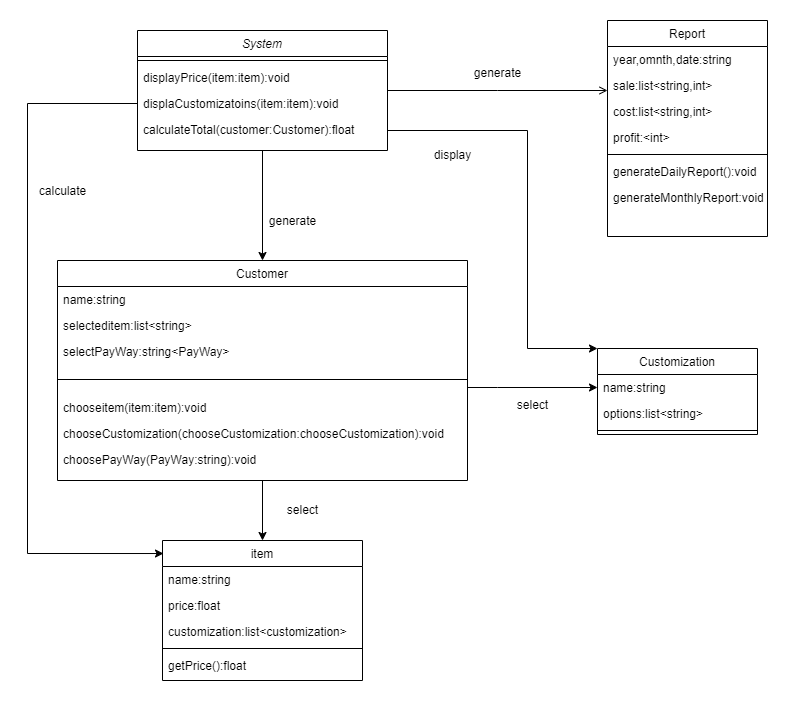

The diagram above was exported from draw.io. Its source (the exported page's mxGraphModel, read from the mxfile embedded in the PNG):
<mxGraphModel dx="1434" dy="746" grid="1" gridSize="10" guides="1" tooltips="1" connect="1" arrows="1" fold="1" page="1" pageScale="1" pageWidth="827" pageHeight="1169" math="0" shadow="0">
  <root>
    <mxCell id="WIyWlLk6GJQsqaUBKTNV-0" />
    <mxCell id="WIyWlLk6GJQsqaUBKTNV-1" parent="WIyWlLk6GJQsqaUBKTNV-0" />
    <mxCell id="jCaSLw56EPYF-1jjIaNb-4" style="edgeStyle=orthogonalEdgeStyle;rounded=0;orthogonalLoop=1;jettySize=auto;html=1;exitX=0.5;exitY=1;exitDx=0;exitDy=0;" edge="1" parent="WIyWlLk6GJQsqaUBKTNV-1" source="zkfFHV4jXpPFQw0GAbJ--0" target="zkfFHV4jXpPFQw0GAbJ--6">
      <mxGeometry relative="1" as="geometry" />
    </mxCell>
    <mxCell id="zkfFHV4jXpPFQw0GAbJ--0" value="System" style="swimlane;fontStyle=2;align=center;verticalAlign=top;childLayout=stackLayout;horizontal=1;startSize=26;horizontalStack=0;resizeParent=1;resizeLast=0;collapsible=1;marginBottom=0;rounded=0;shadow=0;strokeWidth=1;" parent="WIyWlLk6GJQsqaUBKTNV-1" vertex="1">
      <mxGeometry x="150" y="120" width="250" height="120" as="geometry">
        <mxRectangle x="220" y="120" width="160" height="26" as="alternateBounds" />
      </mxGeometry>
    </mxCell>
    <mxCell id="zkfFHV4jXpPFQw0GAbJ--4" value="" style="line;html=1;strokeWidth=1;align=left;verticalAlign=middle;spacingTop=-1;spacingLeft=3;spacingRight=3;rotatable=0;labelPosition=right;points=[];portConstraint=eastwest;" parent="zkfFHV4jXpPFQw0GAbJ--0" vertex="1">
      <mxGeometry y="26" width="250" height="8" as="geometry" />
    </mxCell>
    <mxCell id="zkfFHV4jXpPFQw0GAbJ--5" value="displayPrice(item:item):void&#10;" style="text;align=left;verticalAlign=top;spacingLeft=4;spacingRight=4;overflow=hidden;rotatable=0;points=[[0,0.5],[1,0.5]];portConstraint=eastwest;" parent="zkfFHV4jXpPFQw0GAbJ--0" vertex="1">
      <mxGeometry y="34" width="250" height="26" as="geometry" />
    </mxCell>
    <mxCell id="jCaSLw56EPYF-1jjIaNb-1" value="displaCustomizatoins(item:item):void&#10;" style="text;align=left;verticalAlign=top;spacingLeft=4;spacingRight=4;overflow=hidden;rotatable=0;points=[[0,0.5],[1,0.5]];portConstraint=eastwest;" vertex="1" parent="zkfFHV4jXpPFQw0GAbJ--0">
      <mxGeometry y="60" width="250" height="26" as="geometry" />
    </mxCell>
    <mxCell id="jCaSLw56EPYF-1jjIaNb-3" value="calculateTotal(customer:Customer):float" style="text;align=left;verticalAlign=top;spacingLeft=4;spacingRight=4;overflow=hidden;rotatable=0;points=[[0,0.5],[1,0.5]];portConstraint=eastwest;" vertex="1" parent="zkfFHV4jXpPFQw0GAbJ--0">
      <mxGeometry y="86" width="250" height="26" as="geometry" />
    </mxCell>
    <mxCell id="jCaSLw56EPYF-1jjIaNb-22" style="edgeStyle=orthogonalEdgeStyle;rounded=0;orthogonalLoop=1;jettySize=auto;html=1;exitX=0.5;exitY=1;exitDx=0;exitDy=0;" edge="1" parent="WIyWlLk6GJQsqaUBKTNV-1" source="zkfFHV4jXpPFQw0GAbJ--6" target="jCaSLw56EPYF-1jjIaNb-14">
      <mxGeometry relative="1" as="geometry" />
    </mxCell>
    <mxCell id="jCaSLw56EPYF-1jjIaNb-23" style="edgeStyle=orthogonalEdgeStyle;rounded=0;orthogonalLoop=1;jettySize=auto;html=1;entryX=0;entryY=0.5;entryDx=0;entryDy=0;" edge="1" parent="WIyWlLk6GJQsqaUBKTNV-1" source="zkfFHV4jXpPFQw0GAbJ--6" target="zkfFHV4jXpPFQw0GAbJ--14">
      <mxGeometry relative="1" as="geometry">
        <Array as="points">
          <mxPoint x="510" y="477" />
          <mxPoint x="510" y="477" />
        </Array>
      </mxGeometry>
    </mxCell>
    <mxCell id="zkfFHV4jXpPFQw0GAbJ--6" value="Customer" style="swimlane;fontStyle=0;align=center;verticalAlign=top;childLayout=stackLayout;horizontal=1;startSize=26;horizontalStack=0;resizeParent=1;resizeLast=0;collapsible=1;marginBottom=0;rounded=0;shadow=0;strokeWidth=1;" parent="WIyWlLk6GJQsqaUBKTNV-1" vertex="1">
      <mxGeometry x="70" y="350" width="410" height="220" as="geometry">
        <mxRectangle x="130" y="380" width="160" height="26" as="alternateBounds" />
      </mxGeometry>
    </mxCell>
    <mxCell id="zkfFHV4jXpPFQw0GAbJ--7" value="name:string" style="text;align=left;verticalAlign=top;spacingLeft=4;spacingRight=4;overflow=hidden;rotatable=0;points=[[0,0.5],[1,0.5]];portConstraint=eastwest;" parent="zkfFHV4jXpPFQw0GAbJ--6" vertex="1">
      <mxGeometry y="26" width="410" height="26" as="geometry" />
    </mxCell>
    <mxCell id="zkfFHV4jXpPFQw0GAbJ--8" value="selecteditem:list&lt;string&gt;" style="text;align=left;verticalAlign=top;spacingLeft=4;spacingRight=4;overflow=hidden;rotatable=0;points=[[0,0.5],[1,0.5]];portConstraint=eastwest;rounded=0;shadow=0;html=0;" parent="zkfFHV4jXpPFQw0GAbJ--6" vertex="1">
      <mxGeometry y="52" width="410" height="26" as="geometry" />
    </mxCell>
    <mxCell id="jCaSLw56EPYF-1jjIaNb-5" value="selectPayWay:string&lt;PayWay&gt;" style="text;align=left;verticalAlign=top;spacingLeft=4;spacingRight=4;overflow=hidden;rotatable=0;points=[[0,0.5],[1,0.5]];portConstraint=eastwest;rounded=0;shadow=0;html=0;" vertex="1" parent="zkfFHV4jXpPFQw0GAbJ--6">
      <mxGeometry y="78" width="410" height="26" as="geometry" />
    </mxCell>
    <mxCell id="zkfFHV4jXpPFQw0GAbJ--9" value="" style="line;html=1;strokeWidth=1;align=left;verticalAlign=middle;spacingTop=-1;spacingLeft=3;spacingRight=3;rotatable=0;labelPosition=right;points=[];portConstraint=eastwest;" parent="zkfFHV4jXpPFQw0GAbJ--6" vertex="1">
      <mxGeometry y="104" width="410" height="30" as="geometry" />
    </mxCell>
    <mxCell id="jCaSLw56EPYF-1jjIaNb-6" value="chooseitem(item:item):void" style="text;align=left;verticalAlign=top;spacingLeft=4;spacingRight=4;overflow=hidden;rotatable=0;points=[[0,0.5],[1,0.5]];portConstraint=eastwest;rounded=0;shadow=0;html=0;" vertex="1" parent="zkfFHV4jXpPFQw0GAbJ--6">
      <mxGeometry y="134" width="410" height="26" as="geometry" />
    </mxCell>
    <mxCell id="zkfFHV4jXpPFQw0GAbJ--11" value="chooseCustomization(chooseCustomization:chooseCustomization):void" style="text;align=left;verticalAlign=top;spacingLeft=4;spacingRight=4;overflow=hidden;rotatable=0;points=[[0,0.5],[1,0.5]];portConstraint=eastwest;" parent="zkfFHV4jXpPFQw0GAbJ--6" vertex="1">
      <mxGeometry y="160" width="410" height="26" as="geometry" />
    </mxCell>
    <mxCell id="zkfFHV4jXpPFQw0GAbJ--10" value="choosePayWay(PayWay:string):void" style="text;align=left;verticalAlign=top;spacingLeft=4;spacingRight=4;overflow=hidden;rotatable=0;points=[[0,0.5],[1,0.5]];portConstraint=eastwest;fontStyle=0" parent="zkfFHV4jXpPFQw0GAbJ--6" vertex="1">
      <mxGeometry y="186" width="410" height="26" as="geometry" />
    </mxCell>
    <mxCell id="zkfFHV4jXpPFQw0GAbJ--13" value="Customization" style="swimlane;fontStyle=0;align=center;verticalAlign=top;childLayout=stackLayout;horizontal=1;startSize=26;horizontalStack=0;resizeParent=1;resizeLast=0;collapsible=1;marginBottom=0;rounded=0;shadow=0;strokeWidth=1;" parent="WIyWlLk6GJQsqaUBKTNV-1" vertex="1">
      <mxGeometry x="610" y="438" width="160" height="86" as="geometry">
        <mxRectangle x="340" y="380" width="170" height="26" as="alternateBounds" />
      </mxGeometry>
    </mxCell>
    <mxCell id="zkfFHV4jXpPFQw0GAbJ--14" value="name:string&#10;" style="text;align=left;verticalAlign=top;spacingLeft=4;spacingRight=4;overflow=hidden;rotatable=0;points=[[0,0.5],[1,0.5]];portConstraint=eastwest;" parent="zkfFHV4jXpPFQw0GAbJ--13" vertex="1">
      <mxGeometry y="26" width="160" height="26" as="geometry" />
    </mxCell>
    <mxCell id="jCaSLw56EPYF-1jjIaNb-12" value="options:list&lt;string&gt;" style="text;align=left;verticalAlign=top;spacingLeft=4;spacingRight=4;overflow=hidden;rotatable=0;points=[[0,0.5],[1,0.5]];portConstraint=eastwest;" vertex="1" parent="zkfFHV4jXpPFQw0GAbJ--13">
      <mxGeometry y="52" width="160" height="26" as="geometry" />
    </mxCell>
    <mxCell id="zkfFHV4jXpPFQw0GAbJ--15" value="" style="line;html=1;strokeWidth=1;align=left;verticalAlign=middle;spacingTop=-1;spacingLeft=3;spacingRight=3;rotatable=0;labelPosition=right;points=[];portConstraint=eastwest;" parent="zkfFHV4jXpPFQw0GAbJ--13" vertex="1">
      <mxGeometry y="78" width="160" height="8" as="geometry" />
    </mxCell>
    <mxCell id="zkfFHV4jXpPFQw0GAbJ--17" value="Report" style="swimlane;fontStyle=0;align=center;verticalAlign=top;childLayout=stackLayout;horizontal=1;startSize=26;horizontalStack=0;resizeParent=1;resizeLast=0;collapsible=1;marginBottom=0;rounded=0;shadow=0;strokeWidth=1;" parent="WIyWlLk6GJQsqaUBKTNV-1" vertex="1">
      <mxGeometry x="620" y="110" width="160" height="216" as="geometry">
        <mxRectangle x="550" y="140" width="160" height="26" as="alternateBounds" />
      </mxGeometry>
    </mxCell>
    <mxCell id="zkfFHV4jXpPFQw0GAbJ--18" value="year,omnth,date:string" style="text;align=left;verticalAlign=top;spacingLeft=4;spacingRight=4;overflow=hidden;rotatable=0;points=[[0,0.5],[1,0.5]];portConstraint=eastwest;" parent="zkfFHV4jXpPFQw0GAbJ--17" vertex="1">
      <mxGeometry y="26" width="160" height="26" as="geometry" />
    </mxCell>
    <mxCell id="zkfFHV4jXpPFQw0GAbJ--19" value="sale:list&lt;string,int&gt;" style="text;align=left;verticalAlign=top;spacingLeft=4;spacingRight=4;overflow=hidden;rotatable=0;points=[[0,0.5],[1,0.5]];portConstraint=eastwest;rounded=0;shadow=0;html=0;" parent="zkfFHV4jXpPFQw0GAbJ--17" vertex="1">
      <mxGeometry y="52" width="160" height="26" as="geometry" />
    </mxCell>
    <mxCell id="zkfFHV4jXpPFQw0GAbJ--20" value="cost:list&lt;string,int&gt;" style="text;align=left;verticalAlign=top;spacingLeft=4;spacingRight=4;overflow=hidden;rotatable=0;points=[[0,0.5],[1,0.5]];portConstraint=eastwest;rounded=0;shadow=0;html=0;" parent="zkfFHV4jXpPFQw0GAbJ--17" vertex="1">
      <mxGeometry y="78" width="160" height="26" as="geometry" />
    </mxCell>
    <mxCell id="zkfFHV4jXpPFQw0GAbJ--21" value="profit:&lt;int&gt;" style="text;align=left;verticalAlign=top;spacingLeft=4;spacingRight=4;overflow=hidden;rotatable=0;points=[[0,0.5],[1,0.5]];portConstraint=eastwest;rounded=0;shadow=0;html=0;" parent="zkfFHV4jXpPFQw0GAbJ--17" vertex="1">
      <mxGeometry y="104" width="160" height="26" as="geometry" />
    </mxCell>
    <mxCell id="zkfFHV4jXpPFQw0GAbJ--23" value="" style="line;html=1;strokeWidth=1;align=left;verticalAlign=middle;spacingTop=-1;spacingLeft=3;spacingRight=3;rotatable=0;labelPosition=right;points=[];portConstraint=eastwest;" parent="zkfFHV4jXpPFQw0GAbJ--17" vertex="1">
      <mxGeometry y="130" width="160" height="8" as="geometry" />
    </mxCell>
    <mxCell id="zkfFHV4jXpPFQw0GAbJ--24" value="generateDailyReport():void" style="text;align=left;verticalAlign=top;spacingLeft=4;spacingRight=4;overflow=hidden;rotatable=0;points=[[0,0.5],[1,0.5]];portConstraint=eastwest;" parent="zkfFHV4jXpPFQw0GAbJ--17" vertex="1">
      <mxGeometry y="138" width="160" height="26" as="geometry" />
    </mxCell>
    <mxCell id="zkfFHV4jXpPFQw0GAbJ--25" value="generateMonthlyReport:void" style="text;align=left;verticalAlign=top;spacingLeft=4;spacingRight=4;overflow=hidden;rotatable=0;points=[[0,0.5],[1,0.5]];portConstraint=eastwest;" parent="zkfFHV4jXpPFQw0GAbJ--17" vertex="1">
      <mxGeometry y="164" width="160" height="26" as="geometry" />
    </mxCell>
    <mxCell id="zkfFHV4jXpPFQw0GAbJ--26" value="" style="endArrow=open;shadow=0;strokeWidth=1;rounded=0;curved=0;endFill=1;edgeStyle=elbowEdgeStyle;elbow=vertical;" parent="WIyWlLk6GJQsqaUBKTNV-1" source="zkfFHV4jXpPFQw0GAbJ--0" target="zkfFHV4jXpPFQw0GAbJ--17" edge="1">
      <mxGeometry x="0.5" y="41" relative="1" as="geometry">
        <mxPoint x="380" y="192" as="sourcePoint" />
        <mxPoint x="540" y="192" as="targetPoint" />
        <mxPoint x="-40" y="32" as="offset" />
      </mxGeometry>
    </mxCell>
    <mxCell id="jCaSLw56EPYF-1jjIaNb-14" value="item" style="swimlane;fontStyle=0;align=center;verticalAlign=top;childLayout=stackLayout;horizontal=1;startSize=26;horizontalStack=0;resizeParent=1;resizeLast=0;collapsible=1;marginBottom=0;rounded=0;shadow=0;strokeWidth=1;" vertex="1" parent="WIyWlLk6GJQsqaUBKTNV-1">
      <mxGeometry x="175" y="630" width="200" height="140" as="geometry">
        <mxRectangle x="550" y="140" width="160" height="26" as="alternateBounds" />
      </mxGeometry>
    </mxCell>
    <mxCell id="jCaSLw56EPYF-1jjIaNb-15" value="name:string" style="text;align=left;verticalAlign=top;spacingLeft=4;spacingRight=4;overflow=hidden;rotatable=0;points=[[0,0.5],[1,0.5]];portConstraint=eastwest;" vertex="1" parent="jCaSLw56EPYF-1jjIaNb-14">
      <mxGeometry y="26" width="200" height="26" as="geometry" />
    </mxCell>
    <mxCell id="jCaSLw56EPYF-1jjIaNb-16" value="price:float" style="text;align=left;verticalAlign=top;spacingLeft=4;spacingRight=4;overflow=hidden;rotatable=0;points=[[0,0.5],[1,0.5]];portConstraint=eastwest;rounded=0;shadow=0;html=0;" vertex="1" parent="jCaSLw56EPYF-1jjIaNb-14">
      <mxGeometry y="52" width="200" height="26" as="geometry" />
    </mxCell>
    <mxCell id="jCaSLw56EPYF-1jjIaNb-17" value="customization:list&lt;customization&gt;" style="text;align=left;verticalAlign=top;spacingLeft=4;spacingRight=4;overflow=hidden;rotatable=0;points=[[0,0.5],[1,0.5]];portConstraint=eastwest;rounded=0;shadow=0;html=0;" vertex="1" parent="jCaSLw56EPYF-1jjIaNb-14">
      <mxGeometry y="78" width="200" height="26" as="geometry" />
    </mxCell>
    <mxCell id="jCaSLw56EPYF-1jjIaNb-19" value="" style="line;html=1;strokeWidth=1;align=left;verticalAlign=middle;spacingTop=-1;spacingLeft=3;spacingRight=3;rotatable=0;labelPosition=right;points=[];portConstraint=eastwest;" vertex="1" parent="jCaSLw56EPYF-1jjIaNb-14">
      <mxGeometry y="104" width="200" height="8" as="geometry" />
    </mxCell>
    <mxCell id="jCaSLw56EPYF-1jjIaNb-20" value="getPrice():float" style="text;align=left;verticalAlign=top;spacingLeft=4;spacingRight=4;overflow=hidden;rotatable=0;points=[[0,0.5],[1,0.5]];portConstraint=eastwest;" vertex="1" parent="jCaSLw56EPYF-1jjIaNb-14">
      <mxGeometry y="112" width="200" height="26" as="geometry" />
    </mxCell>
    <mxCell id="jCaSLw56EPYF-1jjIaNb-24" value="generate" style="text;html=1;align=center;verticalAlign=middle;resizable=0;points=[];autosize=1;strokeColor=none;fillColor=none;" vertex="1" parent="WIyWlLk6GJQsqaUBKTNV-1">
      <mxGeometry x="475" y="148" width="70" height="30" as="geometry" />
    </mxCell>
    <mxCell id="jCaSLw56EPYF-1jjIaNb-25" value="generate" style="text;html=1;align=center;verticalAlign=middle;resizable=0;points=[];autosize=1;strokeColor=none;fillColor=none;" vertex="1" parent="WIyWlLk6GJQsqaUBKTNV-1">
      <mxGeometry x="270" y="296" width="70" height="30" as="geometry" />
    </mxCell>
    <mxCell id="jCaSLw56EPYF-1jjIaNb-26" style="edgeStyle=orthogonalEdgeStyle;rounded=0;orthogonalLoop=1;jettySize=auto;html=1;exitX=0;exitY=0.5;exitDx=0;exitDy=0;entryX=0.005;entryY=0.093;entryDx=0;entryDy=0;entryPerimeter=0;" edge="1" parent="WIyWlLk6GJQsqaUBKTNV-1" source="jCaSLw56EPYF-1jjIaNb-1" target="jCaSLw56EPYF-1jjIaNb-14">
      <mxGeometry relative="1" as="geometry">
        <Array as="points">
          <mxPoint x="40" y="193" />
          <mxPoint x="40" y="643" />
        </Array>
      </mxGeometry>
    </mxCell>
    <mxCell id="jCaSLw56EPYF-1jjIaNb-27" value="calculate" style="text;html=1;align=center;verticalAlign=middle;resizable=0;points=[];autosize=1;strokeColor=none;fillColor=none;" vertex="1" parent="WIyWlLk6GJQsqaUBKTNV-1">
      <mxGeometry x="40" y="266" width="70" height="30" as="geometry" />
    </mxCell>
    <mxCell id="jCaSLw56EPYF-1jjIaNb-28" style="edgeStyle=orthogonalEdgeStyle;rounded=0;orthogonalLoop=1;jettySize=auto;html=1;exitX=1;exitY=0.5;exitDx=0;exitDy=0;entryX=0;entryY=0;entryDx=0;entryDy=0;" edge="1" parent="WIyWlLk6GJQsqaUBKTNV-1" source="jCaSLw56EPYF-1jjIaNb-3" target="zkfFHV4jXpPFQw0GAbJ--13">
      <mxGeometry relative="1" as="geometry">
        <Array as="points">
          <mxPoint x="400" y="220" />
          <mxPoint x="540" y="220" />
          <mxPoint x="540" y="438" />
        </Array>
      </mxGeometry>
    </mxCell>
    <mxCell id="jCaSLw56EPYF-1jjIaNb-29" value="display" style="text;html=1;align=center;verticalAlign=middle;resizable=0;points=[];autosize=1;strokeColor=none;fillColor=none;" vertex="1" parent="WIyWlLk6GJQsqaUBKTNV-1">
      <mxGeometry x="435" y="230" width="60" height="30" as="geometry" />
    </mxCell>
    <mxCell id="jCaSLw56EPYF-1jjIaNb-30" value="select" style="text;html=1;align=center;verticalAlign=middle;resizable=0;points=[];autosize=1;strokeColor=none;fillColor=none;" vertex="1" parent="WIyWlLk6GJQsqaUBKTNV-1">
      <mxGeometry x="290" y="584.5" width="50" height="30" as="geometry" />
    </mxCell>
    <mxCell id="jCaSLw56EPYF-1jjIaNb-31" value="select" style="text;html=1;align=center;verticalAlign=middle;resizable=0;points=[];autosize=1;strokeColor=none;fillColor=none;" vertex="1" parent="WIyWlLk6GJQsqaUBKTNV-1">
      <mxGeometry x="520" y="480" width="50" height="30" as="geometry" />
    </mxCell>
  </root>
</mxGraphModel>